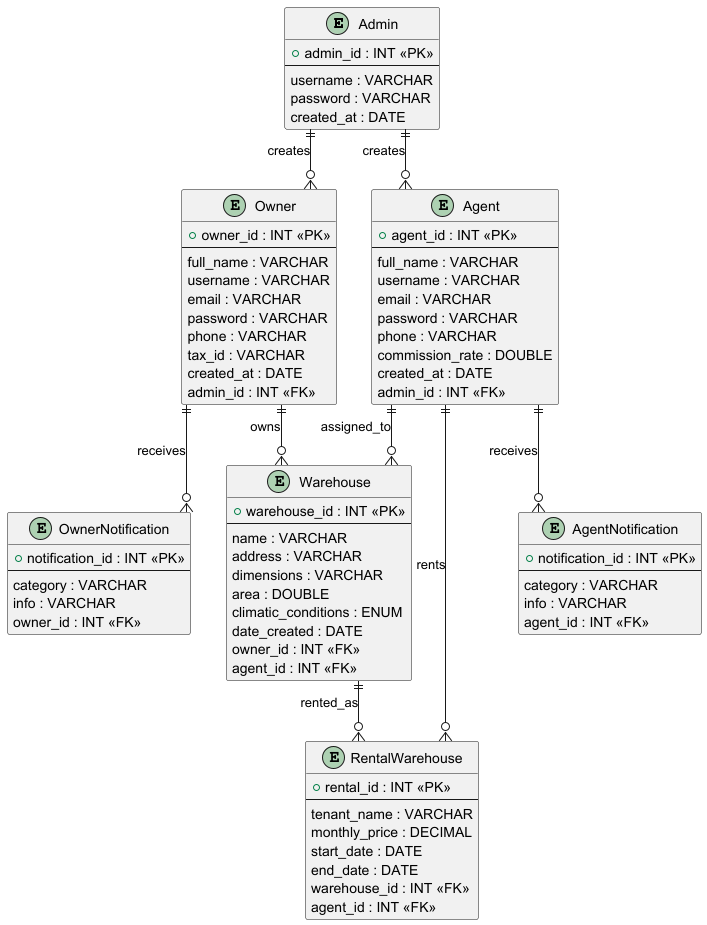

The diagram above was rendered by PlantUML. Its source (embedded in the PNG):
@startuml
skinparam linetype ortho
hide methods
hide stereotypes

entity Admin {
  + admin_id : INT <<PK>>
  --
  username : VARCHAR
  password : VARCHAR
  created_at : DATE
}

entity Owner {
  + owner_id : INT <<PK>>
  --
  full_name : VARCHAR
  username : VARCHAR
  email : VARCHAR
  password : VARCHAR
  phone : VARCHAR
  tax_id : VARCHAR
  created_at : DATE
  admin_id : INT <<FK>>
}

entity Agent {
  + agent_id : INT <<PK>>
  --
  full_name : VARCHAR
  username : VARCHAR
  email : VARCHAR
  password : VARCHAR
  phone : VARCHAR
  commission_rate : DOUBLE
  created_at : DATE
  admin_id : INT <<FK>>
}

entity Warehouse {
  + warehouse_id : INT <<PK>>
  --
  name : VARCHAR
  address : VARCHAR
  dimensions : VARCHAR
  area : DOUBLE
  climatic_conditions : ENUM
  date_created : DATE
  owner_id : INT <<FK>>
  agent_id : INT <<FK>>
}

entity RentalWarehouse {
  + rental_id : INT <<PK>>
  --
  tenant_name : VARCHAR
  monthly_price : DECIMAL
  start_date : DATE
  end_date : DATE
  warehouse_id : INT <<FK>>
  agent_id : INT <<FK>>
}

entity OwnerNotification {
  + notification_id : INT <<PK>>
  --
  category : VARCHAR
  info : VARCHAR
  owner_id : INT <<FK>>
}

entity AgentNotification {
  + notification_id : INT <<PK>>
  --
  category : VARCHAR
  info : VARCHAR
  agent_id : INT <<FK>>
}

' ========================
' RELATIONSHIPS
' ========================
Admin ||--o{ Owner : creates
Admin ||--o{ Agent : creates

Owner ||--o{ Warehouse : owns
Agent ||--o{ Warehouse : assigned_to

Warehouse ||--o{ RentalWarehouse : rented_as
Agent ||--o{ RentalWarehouse : rents

Owner ||--o{ OwnerNotification : receives
Agent ||--o{ AgentNotification : receives

@enduml